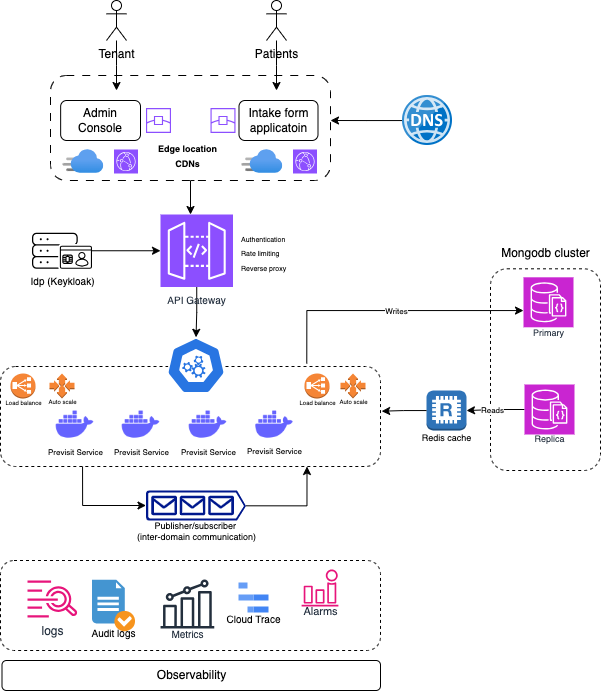

The diagram above was exported from draw.io. Its source (the exported page's mxGraphModel, read from the mxfile embedded in the PNG):
<mxGraphModel dx="1678" dy="941" grid="1" gridSize="10" guides="1" tooltips="1" connect="1" arrows="1" fold="1" page="1" pageScale="1" pageWidth="1200" pageHeight="1600" math="0" shadow="0">
  <root>
    <mxCell id="0" />
    <mxCell id="1" parent="0" />
    <mxCell id="sQwk3OUNblVCWxSX63vB-65" value="" style="rounded=1;whiteSpace=wrap;html=1;fillColor=none;dashed=1;" vertex="1" parent="1">
      <mxGeometry x="880" y="378.31" width="110" height="201.69" as="geometry" />
    </mxCell>
    <mxCell id="sQwk3OUNblVCWxSX63vB-28" value="" style="rounded=1;whiteSpace=wrap;html=1;dashed=1;dashPattern=8 8;fillColor=none;" vertex="1" parent="1">
      <mxGeometry x="440" y="185" width="280" height="105" as="geometry" />
    </mxCell>
    <mxCell id="sQwk3OUNblVCWxSX63vB-4" value="" style="edgeStyle=orthogonalEdgeStyle;rounded=0;orthogonalLoop=1;jettySize=auto;html=1;" edge="1" parent="1" source="sQwk3OUNblVCWxSX63vB-1">
      <mxGeometry relative="1" as="geometry">
        <mxPoint x="506" y="199.9999999999999" as="targetPoint" />
      </mxGeometry>
    </mxCell>
    <mxCell id="sQwk3OUNblVCWxSX63vB-1" value="Tenant" style="shape=umlActor;verticalLabelPosition=bottom;verticalAlign=top;html=1;outlineConnect=0;" vertex="1" parent="1">
      <mxGeometry x="496" y="110" width="20" height="40" as="geometry" />
    </mxCell>
    <mxCell id="sQwk3OUNblVCWxSX63vB-11" value="" style="edgeStyle=orthogonalEdgeStyle;rounded=0;orthogonalLoop=1;jettySize=auto;html=1;" edge="1" parent="1" source="sQwk3OUNblVCWxSX63vB-10">
      <mxGeometry relative="1" as="geometry">
        <mxPoint x="670" y="170" as="sourcePoint" />
        <mxPoint x="665.9999999999998" y="199.9999999999999" as="targetPoint" />
      </mxGeometry>
    </mxCell>
    <mxCell id="sQwk3OUNblVCWxSX63vB-10" value="Patients" style="shape=umlActor;verticalLabelPosition=bottom;verticalAlign=top;html=1;outlineConnect=0;" vertex="1" parent="1">
      <mxGeometry x="656" y="110" width="20" height="40" as="geometry" />
    </mxCell>
    <mxCell id="sQwk3OUNblVCWxSX63vB-13" value="" style="edgeStyle=orthogonalEdgeStyle;rounded=0;orthogonalLoop=1;jettySize=auto;html=1;" edge="1" parent="1" source="sQwk3OUNblVCWxSX63vB-12">
      <mxGeometry relative="1" as="geometry">
        <mxPoint x="719.9999999999998" y="229.9999999999999" as="targetPoint" />
      </mxGeometry>
    </mxCell>
    <mxCell id="sQwk3OUNblVCWxSX63vB-12" value="" style="image;sketch=0;aspect=fixed;html=1;points=[];align=center;fontSize=12;image=img/lib/mscae/DNS.svg;" vertex="1" parent="1">
      <mxGeometry x="792" y="205" width="50" height="50" as="geometry" />
    </mxCell>
    <mxCell id="sQwk3OUNblVCWxSX63vB-18" value="Admin&lt;div&gt;Console&lt;/div&gt;" style="rounded=1;whiteSpace=wrap;html=1;" vertex="1" parent="1">
      <mxGeometry x="450.15" y="210" width="79.85" height="40" as="geometry" />
    </mxCell>
    <mxCell id="sQwk3OUNblVCWxSX63vB-14" value="" style="image;aspect=fixed;html=1;points=[];align=center;fontSize=12;image=img/lib/azure2/networking/CDN_Profiles.svg;" vertex="1" parent="1">
      <mxGeometry x="452.5" y="259" width="40.8" height="24" as="geometry" />
    </mxCell>
    <mxCell id="sQwk3OUNblVCWxSX63vB-32" value="" style="edgeStyle=orthogonalEdgeStyle;rounded=0;orthogonalLoop=1;jettySize=auto;html=1;" edge="1" parent="1" source="sQwk3OUNblVCWxSX63vB-16" target="sQwk3OUNblVCWxSX63vB-31">
      <mxGeometry relative="1" as="geometry" />
    </mxCell>
    <mxCell id="sQwk3OUNblVCWxSX63vB-16" value="API Gateway" style="sketch=0;points=[[0,0,0],[0.25,0,0],[0.5,0,0],[0.75,0,0],[1,0,0],[0,1,0],[0.25,1,0],[0.5,1,0],[0.75,1,0],[1,1,0],[0,0.25,0],[0,0.5,0],[0,0.75,0],[1,0.25,0],[1,0.5,0],[1,0.75,0]];outlineConnect=0;fontColor=#232F3E;fillColor=#8C4FFF;strokeColor=#ffffff;dashed=0;verticalLabelPosition=bottom;verticalAlign=top;align=center;html=1;fontSize=10;fontStyle=0;aspect=fixed;shape=mxgraph.aws4.resourceIcon;resIcon=mxgraph.aws4.api_gateway;" vertex="1" parent="1">
      <mxGeometry x="550" y="324" width="72.5" height="72.5" as="geometry" />
    </mxCell>
    <mxCell id="sQwk3OUNblVCWxSX63vB-19" value="Intake form&lt;div&gt;applicatoin&lt;/div&gt;" style="rounded=1;whiteSpace=wrap;html=1;" vertex="1" parent="1">
      <mxGeometry x="628.5" y="210" width="79" height="40" as="geometry" />
    </mxCell>
    <mxCell id="sQwk3OUNblVCWxSX63vB-24" value="" style="edgeStyle=orthogonalEdgeStyle;rounded=0;orthogonalLoop=1;jettySize=auto;html=1;" edge="1" parent="1" source="sQwk3OUNblVCWxSX63vB-17" target="sQwk3OUNblVCWxSX63vB-16">
      <mxGeometry relative="1" as="geometry" />
    </mxCell>
    <mxCell id="sQwk3OUNblVCWxSX63vB-17" value="Idp (Keykloak)" style="sketch=0;verticalLabelPosition=bottom;sketch=0;aspect=fixed;html=1;verticalAlign=top;strokeColor=none;fillColor=#000000;align=center;outlineConnect=0;pointerEvents=1;shape=mxgraph.citrix2.citrix_federated_authentication_service2;fontSize=10;" vertex="1" parent="1">
      <mxGeometry x="421.5" y="342.2" width="60" height="36.11" as="geometry" />
    </mxCell>
    <mxCell id="sQwk3OUNblVCWxSX63vB-20" value="" style="sketch=0;points=[[0,0,0],[0.25,0,0],[0.5,0,0],[0.75,0,0],[1,0,0],[0,1,0],[0.25,1,0],[0.5,1,0],[0.75,1,0],[1,1,0],[0,0.25,0],[0,0.5,0],[0,0.75,0],[1,0.25,0],[1,0.5,0],[1,0.75,0]];outlineConnect=0;fontColor=#232F3E;fillColor=#8C4FFF;strokeColor=#ffffff;dashed=0;verticalLabelPosition=bottom;verticalAlign=top;align=center;html=1;fontSize=12;fontStyle=0;aspect=fixed;shape=mxgraph.aws4.resourceIcon;resIcon=mxgraph.aws4.cloudfront;" vertex="1" parent="1">
      <mxGeometry x="503.5" y="259" width="24" height="24" as="geometry" />
    </mxCell>
    <mxCell id="sQwk3OUNblVCWxSX63vB-22" value="" style="image;aspect=fixed;html=1;points=[];align=center;fontSize=12;image=img/lib/azure2/networking/CDN_Profiles.svg;" vertex="1" parent="1">
      <mxGeometry x="631.5" y="259" width="40.8" height="24" as="geometry" />
    </mxCell>
    <mxCell id="sQwk3OUNblVCWxSX63vB-23" value="" style="sketch=0;points=[[0,0,0],[0.25,0,0],[0.5,0,0],[0.75,0,0],[1,0,0],[0,1,0],[0.25,1,0],[0.5,1,0],[0.75,1,0],[1,1,0],[0,0.25,0],[0,0.5,0],[0,0.75,0],[1,0.25,0],[1,0.5,0],[1,0.75,0]];outlineConnect=0;fontColor=#232F3E;fillColor=#8C4FFF;strokeColor=#ffffff;dashed=0;verticalLabelPosition=bottom;verticalAlign=top;align=center;html=1;fontSize=12;fontStyle=0;aspect=fixed;shape=mxgraph.aws4.resourceIcon;resIcon=mxgraph.aws4.cloudfront;" vertex="1" parent="1">
      <mxGeometry x="682.5" y="259" width="24" height="24" as="geometry" />
    </mxCell>
    <mxCell id="sQwk3OUNblVCWxSX63vB-29" value="" style="edgeStyle=orthogonalEdgeStyle;rounded=0;orthogonalLoop=1;jettySize=auto;html=1;exitX=0.514;exitY=1;exitDx=0;exitDy=0;exitPerimeter=0;" edge="1" parent="1" source="sQwk3OUNblVCWxSX63vB-28" target="sQwk3OUNblVCWxSX63vB-16">
      <mxGeometry relative="1" as="geometry">
        <Array as="points">
          <mxPoint x="580" y="290" />
        </Array>
      </mxGeometry>
    </mxCell>
    <mxCell id="sQwk3OUNblVCWxSX63vB-30" value="&lt;font style=&quot;font-size: 7px;&quot;&gt;Authentication&lt;/font&gt;&lt;div&gt;&lt;font style=&quot;font-size: 7px;&quot;&gt;Rate limiting&lt;/font&gt;&lt;/div&gt;&lt;div&gt;&lt;font style=&quot;font-size: 7px;&quot;&gt;Reverse proxy&lt;/font&gt;&lt;/div&gt;" style="rounded=0;whiteSpace=wrap;html=1;align=left;fillColor=none;strokeWidth=0;strokeColor=#FFFFFF;" vertex="1" parent="1">
      <mxGeometry x="628.5" y="324" width="121.5" height="76" as="geometry" />
    </mxCell>
    <mxCell id="sQwk3OUNblVCWxSX63vB-49" value="" style="edgeStyle=orthogonalEdgeStyle;rounded=0;orthogonalLoop=1;jettySize=auto;html=1;entryX=1;entryY=0.51;entryDx=0;entryDy=0;entryPerimeter=0;exitX=1;exitY=0.51;exitDx=0;exitDy=0;exitPerimeter=0;" edge="1" parent="1" source="sQwk3OUNblVCWxSX63vB-45">
      <mxGeometry relative="1" as="geometry">
        <mxPoint x="682" y="615.0114942528736" as="sourcePoint" />
        <mxPoint x="696.5000000000001" y="576" as="targetPoint" />
        <Array as="points">
          <mxPoint x="697" y="615" />
        </Array>
      </mxGeometry>
    </mxCell>
    <mxCell id="sQwk3OUNblVCWxSX63vB-33" value="" style="rounded=1;whiteSpace=wrap;html=1;fillColor=none;dashed=1;" vertex="1" parent="1">
      <mxGeometry x="390" y="476" width="380" height="100" as="geometry" />
    </mxCell>
    <mxCell id="sQwk3OUNblVCWxSX63vB-31" value="" style="aspect=fixed;sketch=0;html=1;dashed=0;whitespace=wrap;verticalLabelPosition=bottom;verticalAlign=top;fillColor=#2875E2;strokeColor=#ffffff;points=[[0.005,0.63,0],[0.1,0.2,0],[0.9,0.2,0],[0.5,0,0],[0.995,0.63,0],[0.72,0.99,0],[0.5,1,0],[0.28,0.99,0]];shape=mxgraph.kubernetes.icon2;prIcon=api" vertex="1" parent="1">
      <mxGeometry x="556.13" y="446.8" width="58.75" height="56.4" as="geometry" />
    </mxCell>
    <mxCell id="sQwk3OUNblVCWxSX63vB-34" value="Previsit Service" style="shape=image;html=1;verticalAlign=top;verticalLabelPosition=bottom;labelBackgroundColor=#ffffff;imageAspect=0;aspect=fixed;image=https://cdn1.iconfinder.com/data/icons/unicons-line-vol-3/24/docker-128.png;fontSize=8;spacing=-4;" vertex="1" parent="1">
      <mxGeometry x="442" y="512" width="45" height="45" as="geometry" />
    </mxCell>
    <mxCell id="sQwk3OUNblVCWxSX63vB-37" value="Previsit Service" style="shape=image;html=1;verticalAlign=top;verticalLabelPosition=bottom;labelBackgroundColor=#ffffff;imageAspect=0;aspect=fixed;image=https://cdn1.iconfinder.com/data/icons/unicons-line-vol-3/24/docker-128.png;fontSize=8;spacing=-4;" vertex="1" parent="1">
      <mxGeometry x="508" y="512" width="45" height="45" as="geometry" />
    </mxCell>
    <mxCell id="sQwk3OUNblVCWxSX63vB-38" value="Previsit Service" style="shape=image;html=1;verticalAlign=top;verticalLabelPosition=bottom;labelBackgroundColor=#ffffff;imageAspect=0;aspect=fixed;image=https://cdn1.iconfinder.com/data/icons/unicons-line-vol-3/24/docker-128.png;fontSize=8;spacing=-4;" vertex="1" parent="1">
      <mxGeometry x="575" y="512" width="45" height="45" as="geometry" />
    </mxCell>
    <mxCell id="sQwk3OUNblVCWxSX63vB-39" value="Previsit Service" style="shape=image;html=1;verticalAlign=top;verticalLabelPosition=bottom;labelBackgroundColor=#ffffff;imageAspect=0;aspect=fixed;image=https://cdn1.iconfinder.com/data/icons/unicons-line-vol-3/24/docker-128.png;fontSize=8;spacing=-5;" vertex="1" parent="1">
      <mxGeometry x="641.5" y="512" width="45" height="45" as="geometry" />
    </mxCell>
    <mxCell id="sQwk3OUNblVCWxSX63vB-44" value="&lt;font style=&quot;font-size: 6px;&quot;&gt;Load balance&lt;/font&gt;" style="outlineConnect=0;dashed=0;verticalLabelPosition=bottom;verticalAlign=top;align=center;html=1;shape=mxgraph.aws3.classic_load_balancer;fillColor=#F58536;gradientColor=none;spacing=-9;" vertex="1" parent="1">
      <mxGeometry x="694" y="483" width="25" height="25" as="geometry" />
    </mxCell>
    <mxCell id="sQwk3OUNblVCWxSX63vB-45" value="&lt;font&gt;Publisher/subscriber&amp;nbsp;&lt;/font&gt;&lt;div&gt;&lt;font&gt;(inter-domain communication)&lt;/font&gt;&lt;/div&gt;" style="sketch=0;aspect=fixed;pointerEvents=1;shadow=0;dashed=0;html=1;strokeColor=none;labelPosition=center;verticalLabelPosition=bottom;verticalAlign=top;align=center;fillColor=#00188D;shape=mxgraph.azure.queue_generic;spacing=-4;fontSize=9;" vertex="1" parent="1">
      <mxGeometry x="535.5" y="600" width="100" height="30" as="geometry" />
    </mxCell>
    <mxCell id="sQwk3OUNblVCWxSX63vB-50" style="edgeStyle=orthogonalEdgeStyle;rounded=0;orthogonalLoop=1;jettySize=auto;html=1;exitX=0.25;exitY=1;exitDx=0;exitDy=0;entryX=0;entryY=0.5;entryDx=0;entryDy=0;entryPerimeter=0;" edge="1" parent="1" target="sQwk3OUNblVCWxSX63vB-45">
      <mxGeometry relative="1" as="geometry">
        <mxPoint x="472.05000000000007" y="576" as="sourcePoint" />
        <mxPoint x="535.5" y="615.9300000000001" as="targetPoint" />
        <Array as="points">
          <mxPoint x="472" y="615" />
        </Array>
      </mxGeometry>
    </mxCell>
    <mxCell id="sQwk3OUNblVCWxSX63vB-52" value="&lt;font style=&quot;font-size: 6px;&quot;&gt;Load balance&lt;/font&gt;" style="outlineConnect=0;dashed=0;verticalLabelPosition=bottom;verticalAlign=top;align=center;html=1;shape=mxgraph.aws3.classic_load_balancer;fillColor=#F58536;gradientColor=none;spacing=-9;" vertex="1" parent="1">
      <mxGeometry x="400" y="483" width="25" height="25" as="geometry" />
    </mxCell>
    <mxCell id="sQwk3OUNblVCWxSX63vB-54" value="" style="edgeStyle=orthogonalEdgeStyle;rounded=0;orthogonalLoop=1;jettySize=auto;html=1;exitX=0.806;exitY=-0.03;exitDx=0;exitDy=0;exitPerimeter=0;fontSize=9;" edge="1" parent="1" source="sQwk3OUNblVCWxSX63vB-33" target="sQwk3OUNblVCWxSX63vB-53">
      <mxGeometry relative="1" as="geometry">
        <Array as="points">
          <mxPoint x="696" y="420" />
        </Array>
      </mxGeometry>
    </mxCell>
    <mxCell id="sQwk3OUNblVCWxSX63vB-55" value="Writes" style="edgeLabel;html=1;align=center;verticalAlign=middle;resizable=0;points=[];fontSize=8;" vertex="1" connectable="0" parent="sQwk3OUNblVCWxSX63vB-54">
      <mxGeometry x="-0.1796" relative="1" as="geometry">
        <mxPoint x="31" as="offset" />
      </mxGeometry>
    </mxCell>
    <mxCell id="sQwk3OUNblVCWxSX63vB-53" value="Primary" style="sketch=0;points=[[0,0,0],[0.25,0,0],[0.5,0,0],[0.75,0,0],[1,0,0],[0,1,0],[0.25,1,0],[0.5,1,0],[0.75,1,0],[1,1,0],[0,0.25,0],[0,0.5,0],[0,0.75,0],[1,0.25,0],[1,0.5,0],[1,0.75,0]];outlineConnect=0;fontColor=#232F3E;fillColor=#C925D1;strokeColor=#ffffff;dashed=0;verticalLabelPosition=bottom;verticalAlign=top;align=center;html=1;fontSize=9;fontStyle=0;aspect=fixed;shape=mxgraph.aws4.resourceIcon;resIcon=mxgraph.aws4.documentdb_with_mongodb_compatibility;spacing=-4;" vertex="1" parent="1">
      <mxGeometry x="913" y="386.8" width="50" height="50" as="geometry" />
    </mxCell>
    <mxCell id="sQwk3OUNblVCWxSX63vB-60" value="" style="edgeStyle=orthogonalEdgeStyle;rounded=0;orthogonalLoop=1;jettySize=auto;html=1;" edge="1" parent="1" source="sQwk3OUNblVCWxSX63vB-56" target="sQwk3OUNblVCWxSX63vB-59">
      <mxGeometry relative="1" as="geometry" />
    </mxCell>
    <mxCell id="sQwk3OUNblVCWxSX63vB-84" value="reads" style="edgeLabel;html=1;align=center;verticalAlign=middle;resizable=0;points=[];fontSize=7;fontColor=none;noLabel=1;" vertex="1" connectable="0" parent="sQwk3OUNblVCWxSX63vB-60">
      <mxGeometry x="-0.0491" y="-1" relative="1" as="geometry">
        <mxPoint as="offset" />
      </mxGeometry>
    </mxCell>
    <mxCell id="sQwk3OUNblVCWxSX63vB-85" value="Reads" style="edgeLabel;html=1;align=center;verticalAlign=middle;resizable=0;points=[];fontSize=8;" vertex="1" connectable="0" parent="sQwk3OUNblVCWxSX63vB-60">
      <mxGeometry x="0.1474" y="-1" relative="1" as="geometry">
        <mxPoint as="offset" />
      </mxGeometry>
    </mxCell>
    <mxCell id="sQwk3OUNblVCWxSX63vB-56" value="Replica" style="sketch=0;points=[[0,0,0],[0.25,0,0],[0.5,0,0],[0.75,0,0],[1,0,0],[0,1,0],[0.25,1,0],[0.5,1,0],[0.75,1,0],[1,1,0],[0,0.25,0],[0,0.5,0],[0,0.75,0],[1,0.25,0],[1,0.5,0],[1,0.75,0]];outlineConnect=0;fontColor=#232F3E;fillColor=#C925D1;strokeColor=#ffffff;dashed=0;verticalLabelPosition=bottom;verticalAlign=top;align=center;html=1;fontSize=9;fontStyle=0;aspect=fixed;shape=mxgraph.aws4.resourceIcon;resIcon=mxgraph.aws4.documentdb_with_mongodb_compatibility;spacing=-5;" vertex="1" parent="1">
      <mxGeometry x="914" y="494" width="50" height="50" as="geometry" />
    </mxCell>
    <mxCell id="sQwk3OUNblVCWxSX63vB-59" value="Redis cache" style="outlineConnect=0;dashed=0;verticalLabelPosition=bottom;verticalAlign=top;align=center;html=1;shape=mxgraph.aws3.redis;fillColor=#2E73B8;gradientColor=none;fontSize=9;spacing=-2;" vertex="1" parent="1">
      <mxGeometry x="816" y="500" width="40" height="40" as="geometry" />
    </mxCell>
    <mxCell id="sQwk3OUNblVCWxSX63vB-64" style="edgeStyle=orthogonalEdgeStyle;rounded=0;orthogonalLoop=1;jettySize=auto;html=1;entryX=1.003;entryY=0.447;entryDx=0;entryDy=0;entryPerimeter=0;" edge="1" parent="1" source="sQwk3OUNblVCWxSX63vB-59" target="sQwk3OUNblVCWxSX63vB-33">
      <mxGeometry relative="1" as="geometry" />
    </mxCell>
    <mxCell id="sQwk3OUNblVCWxSX63vB-66" value="Mongodb cluster" style="text;html=1;align=center;verticalAlign=middle;resizable=0;points=[];autosize=1;strokeColor=none;fillColor=none;" vertex="1" parent="1">
      <mxGeometry x="880" y="348.31" width="110" height="30" as="geometry" />
    </mxCell>
    <mxCell id="sQwk3OUNblVCWxSX63vB-67" value="" style="rounded=1;whiteSpace=wrap;html=1;fillColor=none;dashed=1;aspect=fixed;" vertex="1" parent="1">
      <mxGeometry x="390" y="670" width="380" height="90" as="geometry" />
    </mxCell>
    <mxCell id="sQwk3OUNblVCWxSX63vB-68" value="logs" style="sketch=0;outlineConnect=0;fontColor=#232F3E;gradientColor=none;fillColor=#E7157B;strokeColor=none;dashed=0;verticalLabelPosition=bottom;verticalAlign=top;align=center;html=1;fontSize=12;fontStyle=0;aspect=fixed;pointerEvents=1;shape=mxgraph.aws4.cloudwatch_logs;" vertex="1" parent="1">
      <mxGeometry x="417" y="690" width="50" height="37.18" as="geometry" />
    </mxCell>
    <mxCell id="sQwk3OUNblVCWxSX63vB-69" value="&lt;font&gt;Auto scale&lt;/font&gt;" style="outlineConnect=0;dashed=0;verticalLabelPosition=bottom;verticalAlign=top;align=center;html=1;shape=mxgraph.aws3.auto_scaling;fillColor=#F58534;gradientColor=none;spacing=-5;fontSize=6;" vertex="1" parent="1">
      <mxGeometry x="439" y="483" width="25" height="25" as="geometry" />
    </mxCell>
    <mxCell id="sQwk3OUNblVCWxSX63vB-71" value="&lt;font&gt;Auto scale&lt;/font&gt;" style="outlineConnect=0;dashed=0;verticalLabelPosition=bottom;verticalAlign=top;align=center;html=1;shape=mxgraph.aws3.auto_scaling;fillColor=#F58534;gradientColor=none;spacing=-5;fontSize=6;" vertex="1" parent="1">
      <mxGeometry x="730" y="483" width="25" height="25" as="geometry" />
    </mxCell>
    <mxCell id="sQwk3OUNblVCWxSX63vB-73" value="Audit logs" style="shadow=0;dashed=0;html=1;strokeColor=none;fillColor=#4495D1;labelPosition=center;verticalLabelPosition=bottom;verticalAlign=top;align=center;outlineConnect=0;shape=mxgraph.veeam.checked_doc;fontSize=10;spacing=-9;aspect=fixed;" vertex="1" parent="1">
      <mxGeometry x="481.5" y="689.2" width="43" height="51.6" as="geometry" />
    </mxCell>
    <mxCell id="sQwk3OUNblVCWxSX63vB-74" value="Metrics" style="sketch=0;outlineConnect=0;fontColor=#232F3E;gradientColor=none;fillColor=#232F3D;strokeColor=none;dashed=0;verticalLabelPosition=bottom;verticalAlign=top;align=center;html=1;fontSize=10;fontStyle=0;pointerEvents=1;shape=mxgraph.aws4.metrics;aspect=fixed;spacing=-5;" vertex="1" parent="1">
      <mxGeometry x="550" y="689" width="53.82" height="49" as="geometry" />
    </mxCell>
    <mxCell id="sQwk3OUNblVCWxSX63vB-77" value="Cloud Trace" style="sketch=0;verticalAlign=top;labelPosition=center;verticalLabelPosition=bottom;align=center;spacingTop=-6;fontSize=10;fontStyle=0;fontColor=default;shape=image;aspect=fixed;imageAspect=0;image=data:image/svg+xml,(base64 omitted: 496 chars);textShadow=0;" vertex="1" parent="1">
      <mxGeometry x="628.5" y="692.5" width="30" height="30" as="geometry" />
    </mxCell>
    <mxCell id="sQwk3OUNblVCWxSX63vB-78" value="Alarms" style="sketch=0;outlineConnect=0;fontColor=#232F3E;gradientColor=none;fillColor=#E7157B;strokeColor=none;dashed=0;verticalLabelPosition=bottom;verticalAlign=top;align=center;html=1;fontSize=11;fontStyle=0;aspect=fixed;pointerEvents=1;shape=mxgraph.aws4.alarm;spacing=-6;" vertex="1" parent="1">
      <mxGeometry x="691" y="679" width="37" height="37" as="geometry" />
    </mxCell>
    <mxCell id="sQwk3OUNblVCWxSX63vB-79" value="Observability" style="rounded=1;whiteSpace=wrap;html=1;" vertex="1" parent="1">
      <mxGeometry x="391.5" y="770" width="378.5" height="30" as="geometry" />
    </mxCell>
    <mxCell id="sQwk3OUNblVCWxSX63vB-80" value="" style="sketch=0;outlineConnect=0;fontColor=#232F3E;gradientColor=none;fillColor=#8C4FFF;strokeColor=none;dashed=0;verticalLabelPosition=bottom;verticalAlign=top;align=center;html=1;fontSize=12;fontStyle=0;aspect=fixed;pointerEvents=1;shape=mxgraph.aws4.edge_location;" vertex="1" parent="1">
      <mxGeometry x="535.5" y="217.5" width="25" height="25" as="geometry" />
    </mxCell>
    <mxCell id="sQwk3OUNblVCWxSX63vB-82" value="" style="sketch=0;outlineConnect=0;fontColor=#232F3E;gradientColor=none;fillColor=#8C4FFF;strokeColor=none;dashed=0;verticalLabelPosition=bottom;verticalAlign=top;align=center;html=1;fontSize=12;fontStyle=0;aspect=fixed;pointerEvents=1;shape=mxgraph.aws4.edge_location;" vertex="1" parent="1">
      <mxGeometry x="600" y="217.5" width="25" height="25" as="geometry" />
    </mxCell>
    <mxCell id="sQwk3OUNblVCWxSX63vB-83" value="&lt;font style=&quot;font-size: 9px;&quot;&gt;Edge location&lt;/font&gt;&lt;div&gt;&lt;font style=&quot;font-size: 9px;&quot;&gt;CDNs&lt;/font&gt;&lt;/div&gt;" style="rounded=0;whiteSpace=wrap;html=1;fillColor=none;opacity=0;fontStyle=1" vertex="1" parent="1">
      <mxGeometry x="540.38" y="250" width="74.5" height="30" as="geometry" />
    </mxCell>
  </root>
</mxGraphModel>